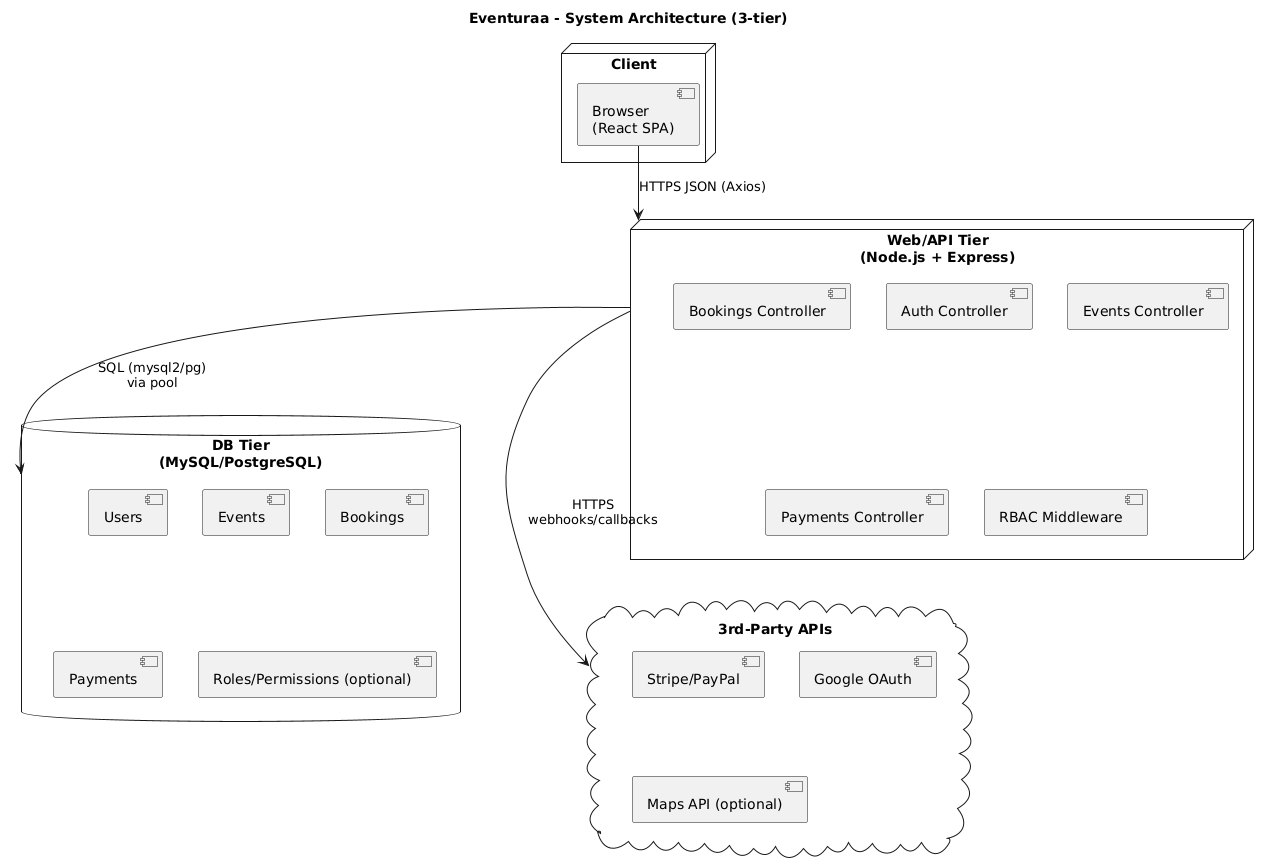

The diagram above was rendered by PlantUML. Its source (embedded in the PNG):
@startuml
title Eventuraa - System Architecture (3-tier)

node "Client" {
  [Browser\n(React SPA)]
}

node "Web/API Tier\n(Node.js + Express)" as api {
  [Auth Controller]
  [Events Controller]
  [Bookings Controller]
  [Payments Controller]
  [RBAC Middleware]
}

database "DB Tier\n(MySQL/PostgreSQL)" as db {
  [Users]
  [Events]
  [Bookings]
  [Payments]
  [Roles/Permissions (optional)]
}

cloud "3rd-Party APIs" as ext {
  [Stripe/PayPal]
  [Google OAuth]
  [Maps API (optional)]
}

[Browser\n(React SPA)] --> api : HTTPS JSON (Axios)
api --> db : SQL (mysql2/pg)\nvia pool
api --> ext : HTTPS\nwebhooks/callbacks
@enduml